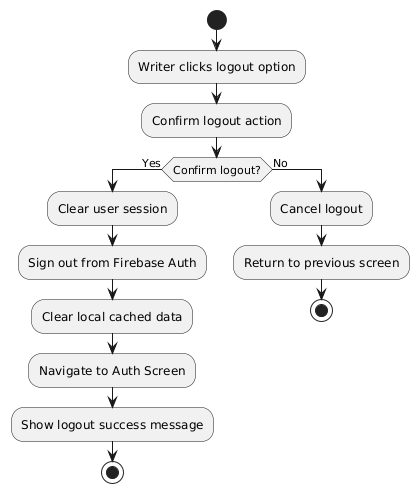

The diagram above was rendered by PlantUML. Its source (embedded in the PNG):
@startuml
start
:Writer clicks logout option;
:Confirm logout action;
if (Confirm logout?) then (Yes)
  :Clear user session;
  :Sign out from Firebase Auth;
  :Clear local cached data;
  :Navigate to Auth Screen;
  :Show logout success message;
  stop
else (No)
  :Cancel logout;
  :Return to previous screen;
  stop
endif
@enduml